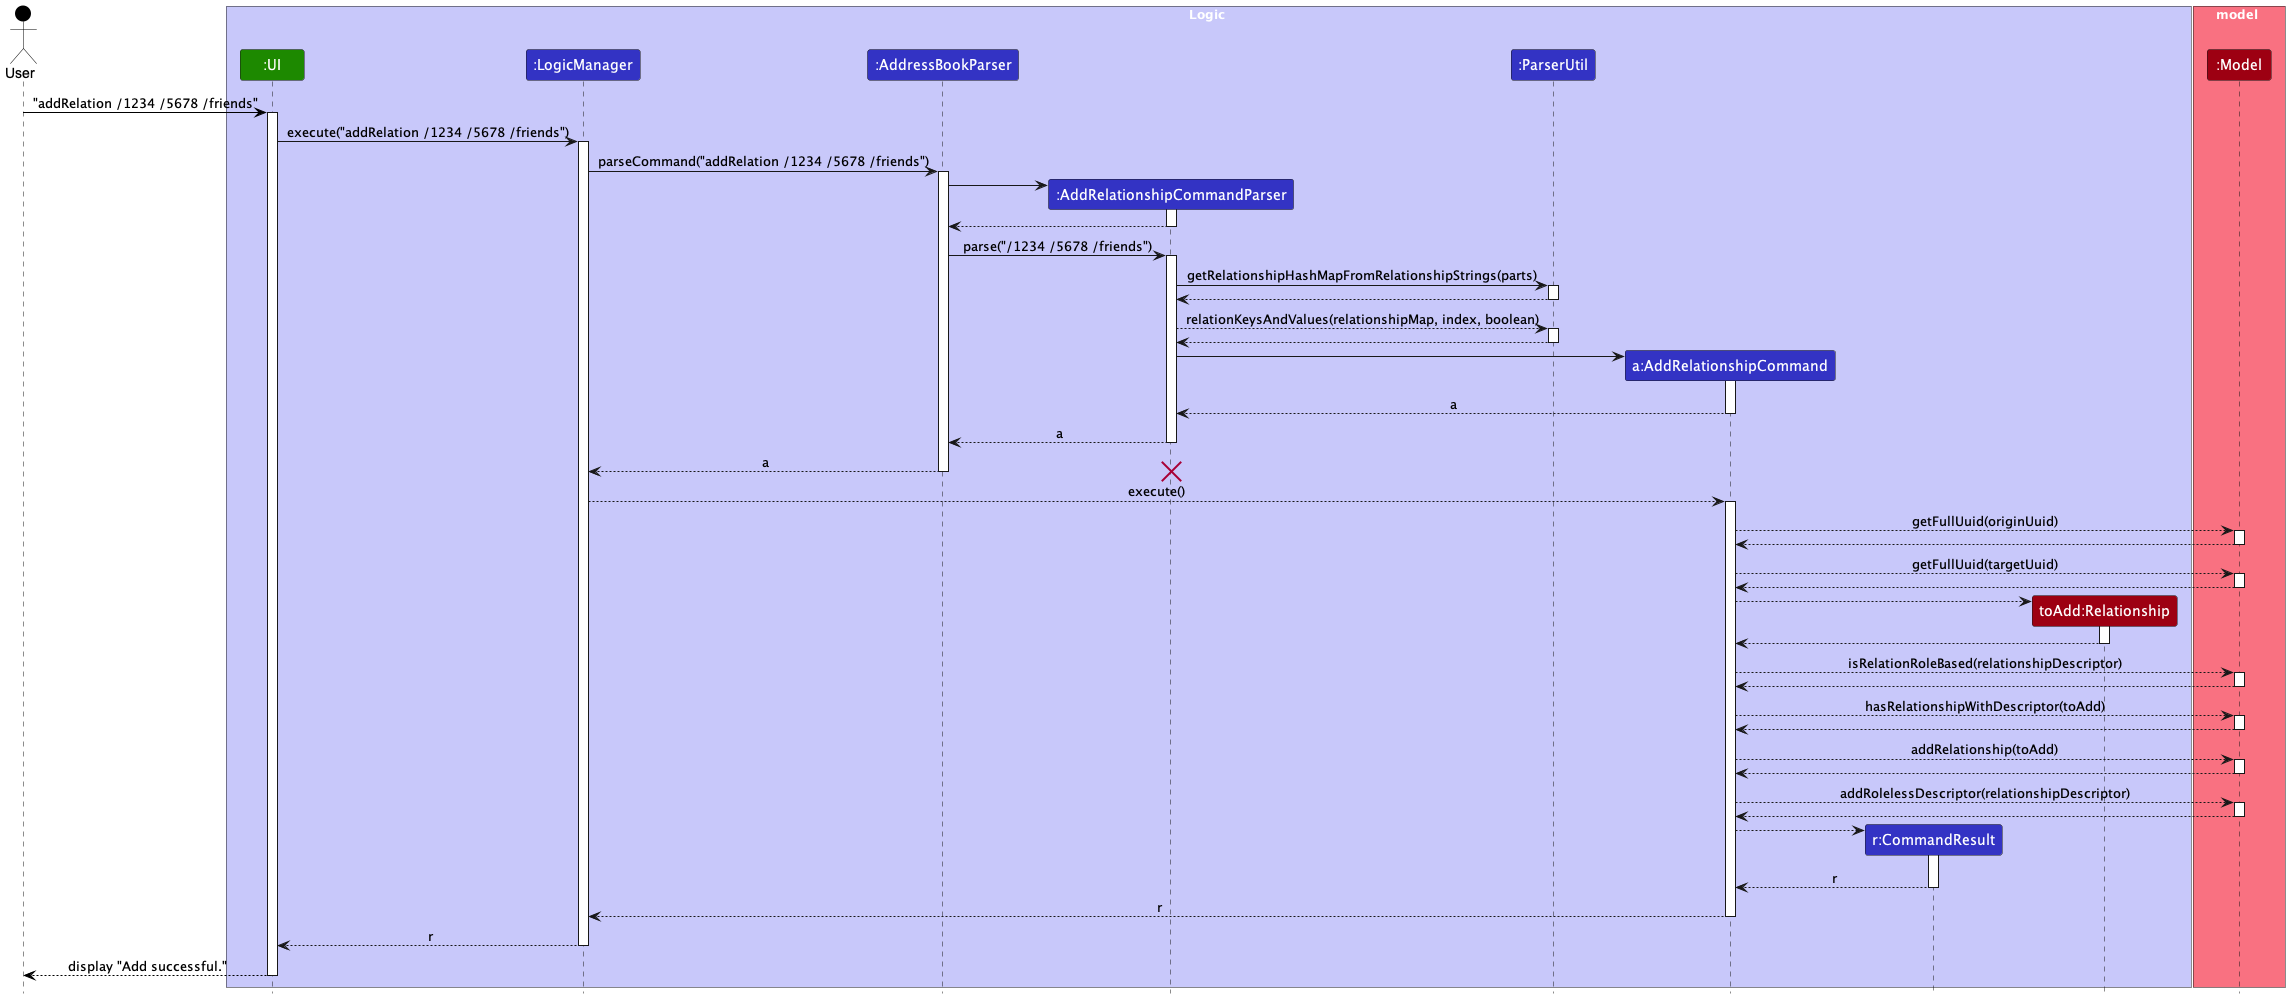

The diagram above was rendered by PlantUML. Its source (embedded in the PNG):
@startuml
!include style.puml
skinparam ArrowFontStyle plain

actor User as user USER_COLOR
box Logic LOGIC_COLOR_T1
participant ":UI" as ui UI_COLOR
participant ":LogicManager" as LogicManager LOGIC_COLOR
participant ":AddressBookParser" as AddressBookParser LOGIC_COLOR
participant ":AddRelationshipCommandParser" as AddRelationshipCommandParser LOGIC_COLOR
participant ":ParserUtil" as ParserUtil LOGIC_COLOR
participant "a:AddRelationshipCommand" as AddRelationshipCommand LOGIC_COLOR
participant "r:CommandResult" as CommandResult LOGIC_COLOR
participant "toAdd:Relationship" as ToAdd MODEL_COLOR
end box

box model MODEL_COLOR_T1
participant ":Model" as Model MODEL_COLOR
end box
user -[USER_COLOR]> ui : "addRelation /1234 /5678 /friends"
activate ui
ui -> LogicManager : execute("addRelation /1234 /5678 /friends")
activate LogicManager

LogicManager -> AddressBookParser : parseCommand("addRelation /1234 /5678 /friends")
activate AddressBookParser
create AddRelationshipCommandParser
AddressBookParser -> AddRelationshipCommandParser ++
return
AddressBookParser -> AddRelationshipCommandParser ++: parse("/1234 /5678 /friends")
AddRelationshipCommandParser -> ParserUtil ++: getRelationshipHashMapFromRelationshipStrings(parts)
return
AddRelationshipCommandParser --> ParserUtil ++ :relationKeysAndValues(relationshipMap, index, boolean)
return

create AddRelationshipCommand
AddRelationshipCommandParser -> AddRelationshipCommand ++
return a
return a
return a

destroy AddRelationshipCommandParser

LogicManager --> AddRelationshipCommand ++: execute()
AddRelationshipCommand --> Model ++: getFullUuid(originUuid)
return
AddRelationshipCommand --> Model ++: getFullUuid(targetUuid)
return
create ToAdd
AddRelationshipCommand --> ToAdd ++
return
AddRelationshipCommand --> Model ++: isRelationRoleBased(relationshipDescriptor)
return
AddRelationshipCommand --> Model ++: hasRelationshipWithDescriptor(toAdd)
return
AddRelationshipCommand --> Model ++: addRelationship(toAdd)
return
AddRelationshipCommand --> Model ++: addRolelessDescriptor(relationshipDescriptor)
return

create CommandResult
AddRelationshipCommand --> CommandResult ++
return r

return r

LogicManager --> ui : r
deactivate LogicManager
return display "Add successful."
deactivate ui
@enduml